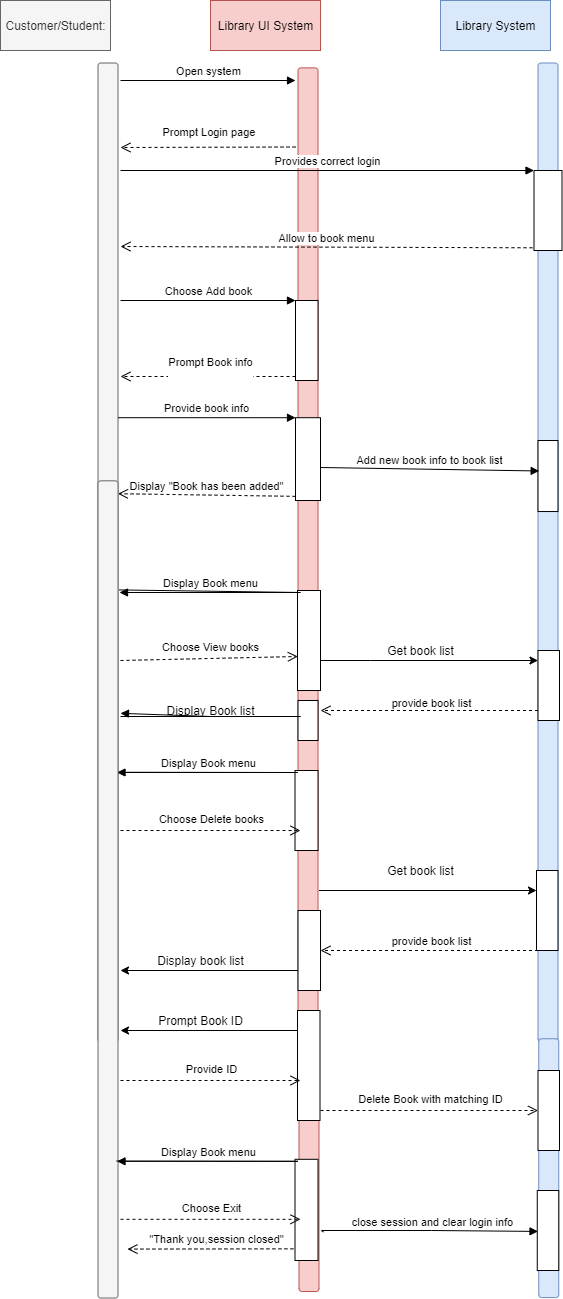

The diagram above was exported from draw.io. Its source (the exported page's mxGraphModel, read from the mxfile embedded in the PNG):
<mxGraphModel dx="1342" dy="844" grid="1" gridSize="10" guides="1" tooltips="1" connect="1" arrows="1" fold="1" page="1" pageScale="1" pageWidth="850" pageHeight="1100" math="0" shadow="0">
  <root>
    <mxCell id="0" />
    <mxCell id="1" parent="0" />
    <mxCell id="CfZKwbqXxXC-BZmh9qsH-1" value="Customer/Student:" style="html=1;fillColor=#f5f5f5;fontColor=#333333;strokeColor=#666666;" parent="1" vertex="1">
      <mxGeometry x="120" y="120" width="110" height="50" as="geometry" />
    </mxCell>
    <mxCell id="CfZKwbqXxXC-BZmh9qsH-2" value="Library System" style="html=1;fillColor=#dae8fc;strokeColor=#6c8ebf;" parent="1" vertex="1">
      <mxGeometry x="560" y="120" width="110" height="50" as="geometry" />
    </mxCell>
    <mxCell id="CfZKwbqXxXC-BZmh9qsH-4" value="Library UI System" style="html=1;fillColor=#f8cecc;strokeColor=#b85450;" parent="1" vertex="1">
      <mxGeometry x="330" y="120" width="110" height="50" as="geometry" />
    </mxCell>
    <mxCell id="CfZKwbqXxXC-BZmh9qsH-6" value="" style="rounded=1;whiteSpace=wrap;html=1;rotation=-90;fillColor=#f5f5f5;fontColor=#333333;strokeColor=#666666;" parent="1" vertex="1">
      <mxGeometry x="-262.18" y="662.2" width="979.38" height="20" as="geometry" />
    </mxCell>
    <mxCell id="CfZKwbqXxXC-BZmh9qsH-7" value="" style="rounded=1;whiteSpace=wrap;html=1;rotation=-90;fillColor=#dae8fc;strokeColor=#6c8ebf;" parent="1" vertex="1">
      <mxGeometry x="178.13" y="661.88" width="978.75" height="20" as="geometry" />
    </mxCell>
    <mxCell id="CfZKwbqXxXC-BZmh9qsH-8" value="" style="rounded=1;whiteSpace=wrap;html=1;rotation=-90;fillColor=#f8cecc;strokeColor=#b85450;" parent="1" vertex="1">
      <mxGeometry x="-63.08" y="667.96" width="981.18" height="20" as="geometry" />
    </mxCell>
    <mxCell id="CfZKwbqXxXC-BZmh9qsH-13" value="Open system" style="html=1;verticalAlign=bottom;endArrow=block;entryX=0;entryY=0;rounded=0;" parent="1" edge="1">
      <mxGeometry relative="1" as="geometry">
        <mxPoint x="240" y="200" as="sourcePoint" />
        <mxPoint x="415" y="200" as="targetPoint" />
      </mxGeometry>
    </mxCell>
    <mxCell id="CfZKwbqXxXC-BZmh9qsH-14" value="Prompt Login page&amp;nbsp;" style="html=1;verticalAlign=bottom;endArrow=open;dashed=1;endSize=8;exitX=0;exitY=0.95;rounded=0;" parent="1" edge="1">
      <mxGeometry x="-0.0286" y="-6" relative="1" as="geometry">
        <mxPoint x="240" y="267" as="targetPoint" />
        <mxPoint as="offset" />
        <mxPoint x="415" y="266.5" as="sourcePoint" />
      </mxGeometry>
    </mxCell>
    <mxCell id="CfZKwbqXxXC-BZmh9qsH-15" value="" style="html=1;points=[];perimeter=orthogonalPerimeter;" parent="1" vertex="1">
      <mxGeometry x="653.5" y="290" width="28" height="80" as="geometry" />
    </mxCell>
    <mxCell id="CfZKwbqXxXC-BZmh9qsH-16" value="Provides correct login" style="html=1;verticalAlign=bottom;endArrow=block;entryX=0;entryY=0;rounded=0;" parent="1" target="CfZKwbqXxXC-BZmh9qsH-15" edge="1">
      <mxGeometry relative="1" as="geometry">
        <mxPoint x="240" y="290" as="sourcePoint" />
      </mxGeometry>
    </mxCell>
    <mxCell id="CfZKwbqXxXC-BZmh9qsH-17" value="Allow to book menu" style="html=1;verticalAlign=bottom;endArrow=open;dashed=1;endSize=8;rounded=0;exitX=-0.054;exitY=0.966;exitDx=0;exitDy=0;exitPerimeter=0;" parent="1" source="CfZKwbqXxXC-BZmh9qsH-15" edge="1">
      <mxGeometry relative="1" as="geometry">
        <mxPoint x="240" y="366" as="targetPoint" />
        <mxPoint x="650" y="366" as="sourcePoint" />
      </mxGeometry>
    </mxCell>
    <mxCell id="CfZKwbqXxXC-BZmh9qsH-21" value="&quot;Thank you,session closed&quot;" style="html=1;verticalAlign=bottom;endArrow=open;dashed=1;endSize=8;exitX=0;exitY=0.95;rounded=0;entryX=0.051;entryY=1.125;entryDx=0;entryDy=0;entryPerimeter=0;" parent="1" edge="1">
      <mxGeometry relative="1" as="geometry">
        <mxPoint x="247" y="1368.5749999999998" as="targetPoint" />
        <mxPoint x="424.94" y="1368.3099999999995" as="sourcePoint" />
      </mxGeometry>
    </mxCell>
    <mxCell id="CfZKwbqXxXC-BZmh9qsH-22" value="" style="html=1;points=[];perimeter=orthogonalPerimeter;" parent="1" vertex="1">
      <mxGeometry x="415" y="420" width="22.51" height="80" as="geometry" />
    </mxCell>
    <mxCell id="CfZKwbqXxXC-BZmh9qsH-23" value="Choose Add book" style="html=1;verticalAlign=bottom;endArrow=block;entryX=0;entryY=0;rounded=0;" parent="1" target="CfZKwbqXxXC-BZmh9qsH-22" edge="1">
      <mxGeometry relative="1" as="geometry">
        <mxPoint x="240" y="420" as="sourcePoint" />
      </mxGeometry>
    </mxCell>
    <mxCell id="CfZKwbqXxXC-BZmh9qsH-24" value="&lt;p style=&quot;line-height: 0.9&quot;&gt;Prompt Book info&lt;/p&gt;" style="html=1;verticalAlign=bottom;endArrow=open;dashed=1;endSize=8;exitX=0;exitY=0.95;rounded=0;" parent="1" source="CfZKwbqXxXC-BZmh9qsH-22" edge="1">
      <mxGeometry x="-0.0286" y="4" relative="1" as="geometry">
        <mxPoint x="240" y="496" as="targetPoint" />
        <mxPoint as="offset" />
      </mxGeometry>
    </mxCell>
    <mxCell id="CfZKwbqXxXC-BZmh9qsH-25" value="" style="html=1;points=[];perimeter=orthogonalPerimeter;" parent="1" vertex="1">
      <mxGeometry x="415" y="537.2" width="25" height="82.8" as="geometry" />
    </mxCell>
    <mxCell id="CfZKwbqXxXC-BZmh9qsH-26" value="Provide book info" style="html=1;verticalAlign=bottom;endArrow=block;entryX=0;entryY=0;rounded=0;" parent="1" target="CfZKwbqXxXC-BZmh9qsH-25" edge="1">
      <mxGeometry relative="1" as="geometry">
        <mxPoint x="237.49" y="537.2" as="sourcePoint" />
      </mxGeometry>
    </mxCell>
    <mxCell id="CfZKwbqXxXC-BZmh9qsH-27" value="Display &quot;Book has been added&quot;" style="html=1;verticalAlign=bottom;endArrow=open;dashed=1;endSize=8;exitX=0;exitY=0.95;rounded=0;" parent="1" source="CfZKwbqXxXC-BZmh9qsH-25" edge="1">
      <mxGeometry relative="1" as="geometry">
        <mxPoint x="237.49" y="613.2" as="targetPoint" />
      </mxGeometry>
    </mxCell>
    <mxCell id="CfZKwbqXxXC-BZmh9qsH-28" value="" style="html=1;points=[];perimeter=orthogonalPerimeter;" parent="1" vertex="1">
      <mxGeometry x="657.5" y="560" width="20" height="71.04" as="geometry" />
    </mxCell>
    <mxCell id="CfZKwbqXxXC-BZmh9qsH-29" value="Add new book info to book list" style="html=1;verticalAlign=bottom;endArrow=block;entryX=0.058;entryY=0.429;rounded=0;entryDx=0;entryDy=0;entryPerimeter=0;" parent="1" target="CfZKwbqXxXC-BZmh9qsH-28" edge="1">
      <mxGeometry relative="1" as="geometry">
        <mxPoint x="440" y="587" as="sourcePoint" />
      </mxGeometry>
    </mxCell>
    <mxCell id="uZdriOAa3Z5wTT-3K9Kd-3" style="edgeStyle=orthogonalEdgeStyle;rounded=0;orthogonalLoop=1;jettySize=auto;html=1;" parent="1" source="CfZKwbqXxXC-BZmh9qsH-32" target="uZdriOAa3Z5wTT-3K9Kd-1" edge="1">
      <mxGeometry relative="1" as="geometry">
        <Array as="points">
          <mxPoint x="490" y="780" />
          <mxPoint x="490" y="780" />
        </Array>
      </mxGeometry>
    </mxCell>
    <mxCell id="CfZKwbqXxXC-BZmh9qsH-32" value="" style="html=1;points=[];perimeter=orthogonalPerimeter;" parent="1" vertex="1">
      <mxGeometry x="417" y="710" width="23" height="100" as="geometry" />
    </mxCell>
    <mxCell id="CfZKwbqXxXC-BZmh9qsH-33" value="Display Book menu" style="html=1;verticalAlign=bottom;endArrow=block;rounded=0;exitX=0.462;exitY=1.058;exitDx=0;exitDy=0;exitPerimeter=0;" parent="1" source="CfZKwbqXxXC-BZmh9qsH-6" edge="1">
      <mxGeometry x="0.4977" relative="1" as="geometry">
        <mxPoint x="360" y="710" as="sourcePoint" />
        <mxPoint x="239" y="712" as="targetPoint" />
        <Array as="points">
          <mxPoint x="420" y="712" />
        </Array>
        <mxPoint as="offset" />
      </mxGeometry>
    </mxCell>
    <mxCell id="CfZKwbqXxXC-BZmh9qsH-34" value="Choose View books" style="html=1;verticalAlign=bottom;endArrow=open;dashed=1;endSize=8;rounded=0;entryX=0.014;entryY=0.66;entryDx=0;entryDy=0;entryPerimeter=0;" parent="1" target="CfZKwbqXxXC-BZmh9qsH-32" edge="1">
      <mxGeometry x="0.0156" y="2" relative="1" as="geometry">
        <mxPoint x="240" y="786" as="targetPoint" />
        <mxPoint x="240" y="780" as="sourcePoint" />
        <Array as="points" />
        <mxPoint as="offset" />
      </mxGeometry>
    </mxCell>
    <mxCell id="CfZKwbqXxXC-BZmh9qsH-35" value="" style="html=1;points=[];perimeter=orthogonalPerimeter;" parent="1" vertex="1">
      <mxGeometry x="417.51" y="820" width="20" height="40" as="geometry" />
    </mxCell>
    <mxCell id="CfZKwbqXxXC-BZmh9qsH-36" value="" style="html=1;verticalAlign=bottom;endArrow=block;entryX=0.336;entryY=1.125;rounded=0;entryDx=0;entryDy=0;entryPerimeter=0;" parent="1" target="CfZKwbqXxXC-BZmh9qsH-6" edge="1">
      <mxGeometry relative="1" as="geometry">
        <mxPoint x="240" y="836" as="sourcePoint" />
        <Array as="points">
          <mxPoint x="420" y="836" />
          <mxPoint x="330" y="836" />
        </Array>
      </mxGeometry>
    </mxCell>
    <mxCell id="CfZKwbqXxXC-BZmh9qsH-38" value="" style="html=1;points=[];perimeter=orthogonalPerimeter;" parent="1" vertex="1">
      <mxGeometry x="656" y="990" width="21.5" height="80" as="geometry" />
    </mxCell>
    <mxCell id="uZdriOAa3Z5wTT-3K9Kd-1" value="" style="html=1;points=[];perimeter=orthogonalPerimeter;" parent="1" vertex="1">
      <mxGeometry x="657.5" y="770" width="21.5" height="70" as="geometry" />
    </mxCell>
    <mxCell id="uZdriOAa3Z5wTT-3K9Kd-4" value="Get book list" style="text;html=1;align=center;verticalAlign=middle;resizable=0;points=[];autosize=1;strokeColor=none;fillColor=none;" parent="1" vertex="1">
      <mxGeometry x="500" y="760" width="80" height="20" as="geometry" />
    </mxCell>
    <mxCell id="uZdriOAa3Z5wTT-3K9Kd-5" value="provide book list" style="html=1;verticalAlign=bottom;endArrow=open;dashed=1;endSize=8;rounded=0;" parent="1" source="uZdriOAa3Z5wTT-3K9Kd-1" edge="1">
      <mxGeometry x="-0.0137" y="2" relative="1" as="geometry">
        <mxPoint x="440" y="830" as="targetPoint" />
        <mxPoint x="653.5" y="816.34" as="sourcePoint" />
        <mxPoint as="offset" />
      </mxGeometry>
    </mxCell>
    <mxCell id="uZdriOAa3Z5wTT-3K9Kd-7" value="Display Book list" style="text;html=1;align=center;verticalAlign=middle;resizable=0;points=[];autosize=1;strokeColor=none;fillColor=none;" parent="1" vertex="1">
      <mxGeometry x="280" y="820" width="100" height="20" as="geometry" />
    </mxCell>
    <mxCell id="uZdriOAa3Z5wTT-3K9Kd-8" value="" style="html=1;points=[];perimeter=orthogonalPerimeter;" parent="1" vertex="1">
      <mxGeometry x="414.51" y="890" width="23" height="80" as="geometry" />
    </mxCell>
    <mxCell id="uZdriOAa3Z5wTT-3K9Kd-9" value="Display Book menu" style="html=1;verticalAlign=bottom;endArrow=block;rounded=0;exitX=0.462;exitY=1.058;exitDx=0;exitDy=0;exitPerimeter=0;" parent="1" edge="1">
      <mxGeometry x="0.4977" relative="1" as="geometry">
        <mxPoint x="236.17500000000018" y="891.7625000000003" as="sourcePoint" />
        <mxPoint x="236.51" y="892" as="targetPoint" />
        <Array as="points">
          <mxPoint x="417.51" y="892" />
        </Array>
        <mxPoint as="offset" />
      </mxGeometry>
    </mxCell>
    <mxCell id="uZdriOAa3Z5wTT-3K9Kd-10" value="Choose Delete books" style="html=1;verticalAlign=bottom;endArrow=open;dashed=1;endSize=8;rounded=0;" parent="1" edge="1">
      <mxGeometry x="0.0156" y="2" relative="1" as="geometry">
        <mxPoint x="420" y="950" as="targetPoint" />
        <mxPoint x="240" y="950" as="sourcePoint" />
        <Array as="points" />
        <mxPoint as="offset" />
      </mxGeometry>
    </mxCell>
    <mxCell id="uZdriOAa3Z5wTT-3K9Kd-12" style="edgeStyle=orthogonalEdgeStyle;rounded=0;orthogonalLoop=1;jettySize=auto;html=1;" parent="1" edge="1">
      <mxGeometry relative="1" as="geometry">
        <mxPoint x="438.5" y="1010" as="sourcePoint" />
        <mxPoint x="656" y="1010" as="targetPoint" />
        <Array as="points">
          <mxPoint x="488.5" y="1010" />
          <mxPoint x="488.5" y="1010" />
        </Array>
      </mxGeometry>
    </mxCell>
    <mxCell id="uZdriOAa3Z5wTT-3K9Kd-13" value="Get book list" style="text;html=1;align=center;verticalAlign=middle;resizable=0;points=[];autosize=1;strokeColor=none;fillColor=none;" parent="1" vertex="1">
      <mxGeometry x="500" y="980" width="80" height="20" as="geometry" />
    </mxCell>
    <mxCell id="uZdriOAa3Z5wTT-3K9Kd-16" value="provide book list" style="html=1;verticalAlign=bottom;endArrow=open;dashed=1;endSize=8;rounded=0;" parent="1" edge="1">
      <mxGeometry x="-0.0115" relative="1" as="geometry">
        <mxPoint x="440" y="1070" as="targetPoint" />
        <mxPoint x="657.5" y="1070" as="sourcePoint" />
        <mxPoint as="offset" />
      </mxGeometry>
    </mxCell>
    <mxCell id="uZdriOAa3Z5wTT-3K9Kd-17" value="" style="rounded=1;whiteSpace=wrap;html=1;rotation=-90;fillColor=#f5f5f5;fontColor=#333333;strokeColor=#666666;" parent="1" vertex="1">
      <mxGeometry x="-181.09" y="998.91" width="817.2" height="20" as="geometry" />
    </mxCell>
    <mxCell id="uZdriOAa3Z5wTT-3K9Kd-18" value="" style="rounded=1;whiteSpace=wrap;html=1;rotation=-90;fillColor=#f8cecc;strokeColor=#b85450;" parent="1" vertex="1">
      <mxGeometry x="307.48" y="1280" width="242.03" height="20" as="geometry" />
    </mxCell>
    <mxCell id="uZdriOAa3Z5wTT-3K9Kd-19" value="" style="rounded=1;whiteSpace=wrap;html=1;rotation=-90;fillColor=#dae8fc;strokeColor=#6c8ebf;" parent="1" vertex="1">
      <mxGeometry x="538.84" y="1277.65" width="258.81" height="20" as="geometry" />
    </mxCell>
    <mxCell id="uZdriOAa3Z5wTT-3K9Kd-21" style="edgeStyle=orthogonalEdgeStyle;rounded=0;orthogonalLoop=1;jettySize=auto;html=1;" parent="1" source="uZdriOAa3Z5wTT-3K9Kd-20" edge="1">
      <mxGeometry relative="1" as="geometry">
        <mxPoint x="240" y="1090" as="targetPoint" />
        <Array as="points">
          <mxPoint x="240" y="1090" />
        </Array>
      </mxGeometry>
    </mxCell>
    <mxCell id="uZdriOAa3Z5wTT-3K9Kd-20" value="" style="html=1;points=[];perimeter=orthogonalPerimeter;" parent="1" vertex="1">
      <mxGeometry x="417.51" y="1030" width="22.51" height="80" as="geometry" />
    </mxCell>
    <mxCell id="uZdriOAa3Z5wTT-3K9Kd-22" value="Display book list" style="text;html=1;align=center;verticalAlign=middle;resizable=0;points=[];autosize=1;strokeColor=none;fillColor=none;" parent="1" vertex="1">
      <mxGeometry x="270" y="1070" width="100" height="20" as="geometry" />
    </mxCell>
    <mxCell id="uZdriOAa3Z5wTT-3K9Kd-25" style="edgeStyle=orthogonalEdgeStyle;rounded=0;orthogonalLoop=1;jettySize=auto;html=1;" parent="1" source="uZdriOAa3Z5wTT-3K9Kd-23" edge="1">
      <mxGeometry relative="1" as="geometry">
        <mxPoint x="240" y="1150" as="targetPoint" />
        <Array as="points">
          <mxPoint x="240" y="1150" />
        </Array>
      </mxGeometry>
    </mxCell>
    <mxCell id="uZdriOAa3Z5wTT-3K9Kd-23" value="" style="html=1;points=[];perimeter=orthogonalPerimeter;" parent="1" vertex="1">
      <mxGeometry x="417" y="1130" width="22.51" height="110" as="geometry" />
    </mxCell>
    <mxCell id="uZdriOAa3Z5wTT-3K9Kd-24" value="Prompt Book ID" style="text;html=1;align=center;verticalAlign=middle;resizable=0;points=[];autosize=1;strokeColor=none;fillColor=none;" parent="1" vertex="1">
      <mxGeometry x="270" y="1130" width="100" height="20" as="geometry" />
    </mxCell>
    <mxCell id="uZdriOAa3Z5wTT-3K9Kd-28" value="Provide ID" style="html=1;verticalAlign=bottom;endArrow=open;dashed=1;endSize=8;rounded=0;" parent="1" edge="1">
      <mxGeometry x="0.0156" y="2" relative="1" as="geometry">
        <mxPoint x="420" y="1200" as="targetPoint" />
        <mxPoint x="240" y="1200" as="sourcePoint" />
        <Array as="points" />
        <mxPoint as="offset" />
      </mxGeometry>
    </mxCell>
    <mxCell id="uZdriOAa3Z5wTT-3K9Kd-30" value="Delete Book with matching ID" style="html=1;verticalAlign=bottom;endArrow=open;dashed=1;endSize=8;rounded=0;" parent="1" target="uZdriOAa3Z5wTT-3K9Kd-31" edge="1">
      <mxGeometry x="0.0156" y="2" relative="1" as="geometry">
        <mxPoint x="650" y="1230" as="targetPoint" />
        <mxPoint x="440.02" y="1230" as="sourcePoint" />
        <Array as="points" />
        <mxPoint as="offset" />
      </mxGeometry>
    </mxCell>
    <mxCell id="uZdriOAa3Z5wTT-3K9Kd-31" value="" style="html=1;points=[];perimeter=orthogonalPerimeter;" parent="1" vertex="1">
      <mxGeometry x="657.5" y="1190" width="21.5" height="80" as="geometry" />
    </mxCell>
    <mxCell id="uZdriOAa3Z5wTT-3K9Kd-32" value="" style="html=1;points=[];perimeter=orthogonalPerimeter;" parent="1" vertex="1">
      <mxGeometry x="414.51" y="1278.81" width="23" height="101.19" as="geometry" />
    </mxCell>
    <mxCell id="uZdriOAa3Z5wTT-3K9Kd-33" value="Display Book menu" style="html=1;verticalAlign=bottom;endArrow=block;rounded=0;exitX=0.462;exitY=1.058;exitDx=0;exitDy=0;exitPerimeter=0;" parent="1" edge="1">
      <mxGeometry x="0.4977" relative="1" as="geometry">
        <mxPoint x="236.17500000000018" y="1280.5725000000002" as="sourcePoint" />
        <mxPoint x="236.51" y="1280.81" as="targetPoint" />
        <Array as="points">
          <mxPoint x="417.51" y="1280.81" />
        </Array>
        <mxPoint as="offset" />
      </mxGeometry>
    </mxCell>
    <mxCell id="uZdriOAa3Z5wTT-3K9Kd-34" value="Choose Exit" style="html=1;verticalAlign=bottom;endArrow=open;dashed=1;endSize=8;rounded=0;" parent="1" edge="1">
      <mxGeometry x="0.0156" y="2" relative="1" as="geometry">
        <mxPoint x="420" y="1338.81" as="targetPoint" />
        <mxPoint x="240" y="1338.81" as="sourcePoint" />
        <Array as="points" />
        <mxPoint as="offset" />
      </mxGeometry>
    </mxCell>
    <mxCell id="uZdriOAa3Z5wTT-3K9Kd-35" value="close session and clear login info" style="html=1;verticalAlign=bottom;endArrow=block;rounded=0;entryX=0.092;entryY=-0.053;entryDx=0;entryDy=0;entryPerimeter=0;exitX=1.067;exitY=0.647;exitDx=0;exitDy=0;exitPerimeter=0;" parent="1" edge="1">
      <mxGeometry x="0.0279" y="-1" width="80" relative="1" as="geometry">
        <mxPoint x="443.01817000000005" y="1351.63" as="sourcePoint" />
        <mxPoint x="657.5" y="1350.92" as="targetPoint" />
        <Array as="points">
          <mxPoint x="441.06" y="1350" />
          <mxPoint x="551.06" y="1350" />
        </Array>
        <mxPoint as="offset" />
      </mxGeometry>
    </mxCell>
    <mxCell id="uZdriOAa3Z5wTT-3K9Kd-36" value="" style="html=1;points=[];perimeter=orthogonalPerimeter;" parent="1" vertex="1">
      <mxGeometry x="656.76" y="1310" width="21.5" height="80" as="geometry" />
    </mxCell>
  </root>
</mxGraphModel>